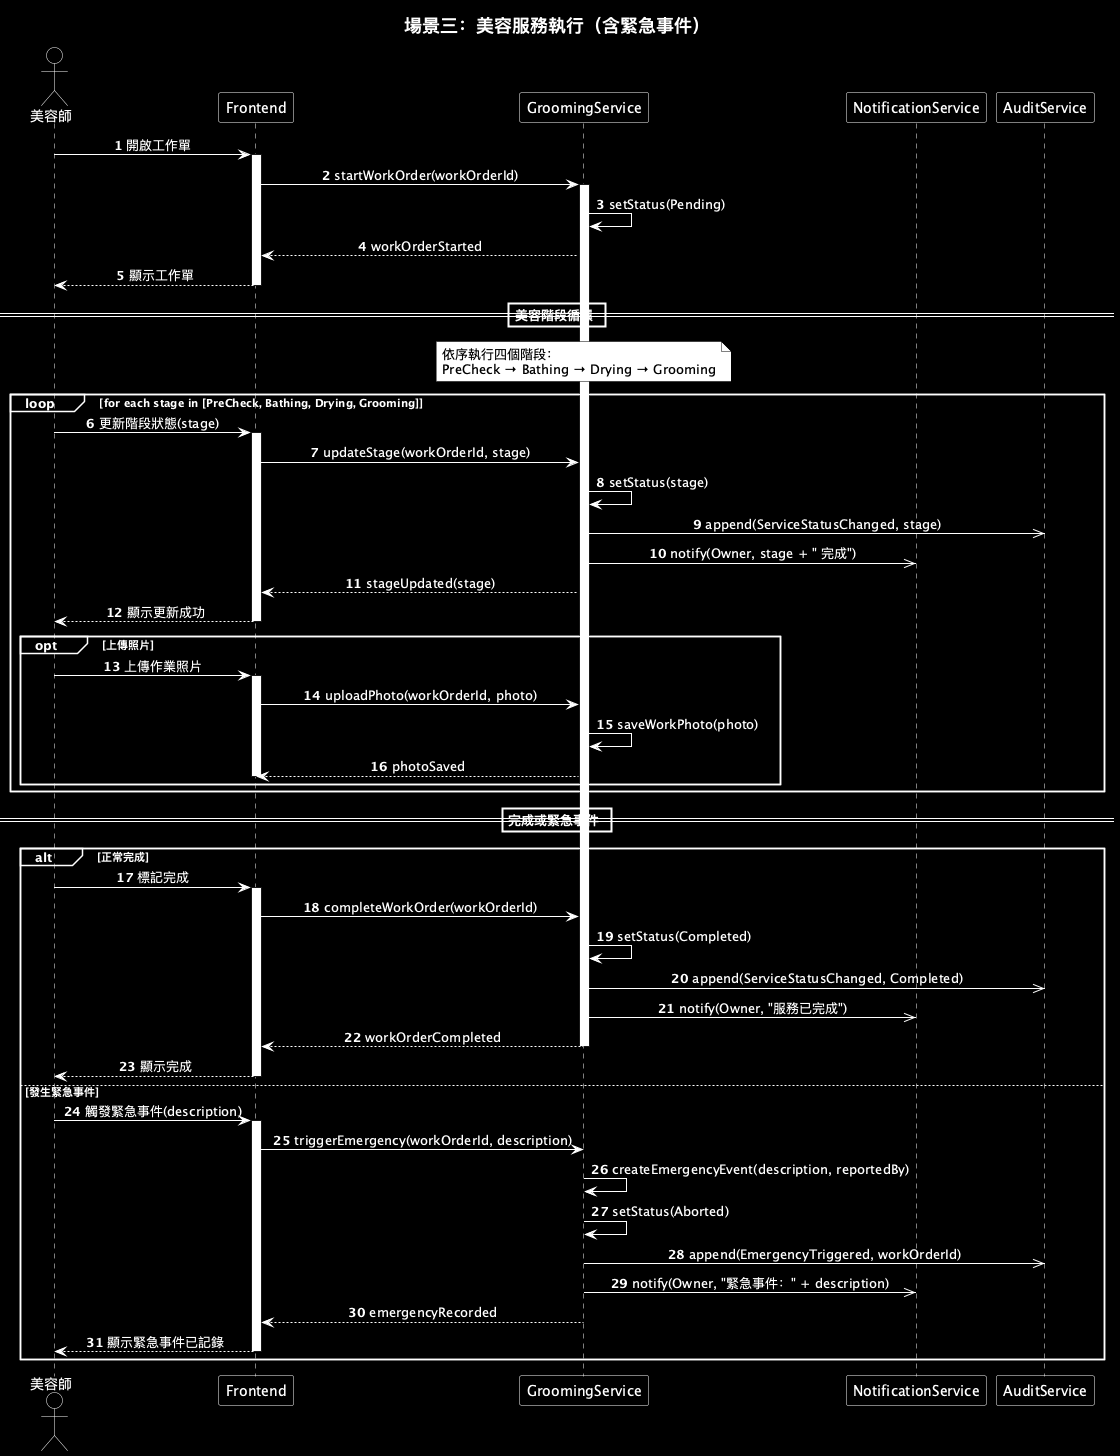

The diagram above was rendered by PlantUML. Its source (embedded in the PNG):
@startuml
title 場景三：美容服務執行（含緊急事件）

autonumber
skinparam titleFontSize 18
skinparam shadowing false
skinparam sequenceMessageAlign center

skinparam backgroundColor #000000
skinparam titleFontColor #FFFFFF
skinparam defaultFontColor #FFFFFF

skinparam sequence {
  ArrowColor #FFFFFF
  ArrowFontColor #FFFFFF
  
  ActorBorderColor #FFFFFF
  ActorFontColor #FFFFFF
  ActorBackgroundColor transparent
  
  LifeLineBorderColor #FFFFFF       
  LifeLineBackgroundColor #FFFFFF  
  
  ParticipantBorderColor #FFFFFF
  ParticipantBackgroundColor transparent
  ParticipantFontColor #FFFFFF
  
  BoxBorderColor #FFFFFF
  BoxBackgroundColor transparent
  BoxFontColor #FFFFFF
  
  DividerBorderColor #FFFFFF
  DividerBackgroundColor transparent
  DividerFontColor #FFFFFF
  
  GroupBorderColor #FFFFFF
  GroupFontColor #FFFFFF
  GroupBackgroundColor transparent
  GroupHeaderFontColor #FFFFFF
  
  ReferenceBackgroundColor transparent
  ReferenceBorderColor #FFFFFF
  ReferenceFontColor #FFFFFF
  ReferenceHeaderBackgroundColor transparent
}

skinparam note {
  BackgroundColor #FFFFFF     
  BorderColor #000000
  FontColor #000000            
}


actor "美容師" as Groomer
participant "Frontend" as FE
participant "GroomingService" as GS
participant "NotificationService" as NS
participant "AuditService" as AS

Groomer -> FE : 開啟工作單
activate FE
FE -> GS : startWorkOrder(workOrderId)
activate GS
GS -> GS : setStatus(Pending)
GS --> FE : workOrderStarted
FE --> Groomer : 顯示工作單
deactivate FE

== 美容階段循環 ==

note over GS
  依序執行四個階段：
  PreCheck → Bathing → Drying → Grooming
end note

loop for each stage in [PreCheck, Bathing, Drying, Grooming]
  Groomer -> FE : 更新階段狀態(stage)
  activate FE
  FE -> GS : updateStage(workOrderId, stage)
  GS -> GS : setStatus(stage)
  GS ->> AS : append(ServiceStatusChanged, stage)
  GS ->> NS : notify(Owner, stage + " 完成")
  GS --> FE : stageUpdated(stage)
  FE --> Groomer : 顯示更新成功
  deactivate FE

  opt 上傳照片
    Groomer -> FE : 上傳作業照片
    activate FE
    FE -> GS : uploadPhoto(workOrderId, photo)
    GS -> GS : saveWorkPhoto(photo)
    GS --> FE : photoSaved
    deactivate FE
  end
end

== 完成或緊急事件 ==

alt 正常完成
  Groomer -> FE : 標記完成
  activate FE
  FE -> GS : completeWorkOrder(workOrderId)
  GS -> GS : setStatus(Completed)
  GS ->> AS : append(ServiceStatusChanged, Completed)
  GS ->> NS : notify(Owner, "服務已完成")
  GS --> FE : workOrderCompleted
  deactivate GS
  FE --> Groomer : 顯示完成
  deactivate FE

else 發生緊急事件
  Groomer -> FE : 觸發緊急事件(description)
  activate FE
  FE -> GS : triggerEmergency(workOrderId, description)
  GS -> GS : createEmergencyEvent(description, reportedBy)
  GS -> GS : setStatus(Aborted)
  GS ->> AS : append(EmergencyTriggered, workOrderId)
  GS ->> NS : notify(Owner, "緊急事件：" + description)
  GS --> FE : emergencyRecorded
  deactivate GS
  FE --> Groomer : 顯示緊急事件已記錄
  deactivate FE
end

@enduml